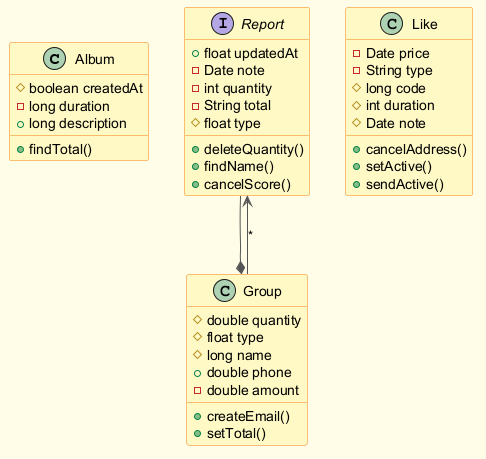

The diagram above was rendered by PlantUML. Its source (embedded in the PNG):
@startuml
skinparam backgroundColor #FFFDE7
skinparam classBackgroundColor #FFF9C4
skinparam classBorderColor #F57F17
skinparam ArrowColor #555555
class Album {
  #boolean createdAt
  -long duration
  +long description
  +findTotal()
}
interface Report {
  +float updatedAt
  -Date note
  -int quantity
  -String total
  #float type
  +deleteQuantity()
  +findName()
  +cancelScore()
}
class Like {
  -Date price
  -String type
  #long code
  #int duration
  #Date note
  +cancelAddress()
  +setActive()
  +sendActive()
}
class Group {
  #double quantity
  #float type
  #long name
  +double phone
  -double amount
  +createEmail()
  +setTotal()
}
Report --* Group
Group --> Report : "*"
@enduml